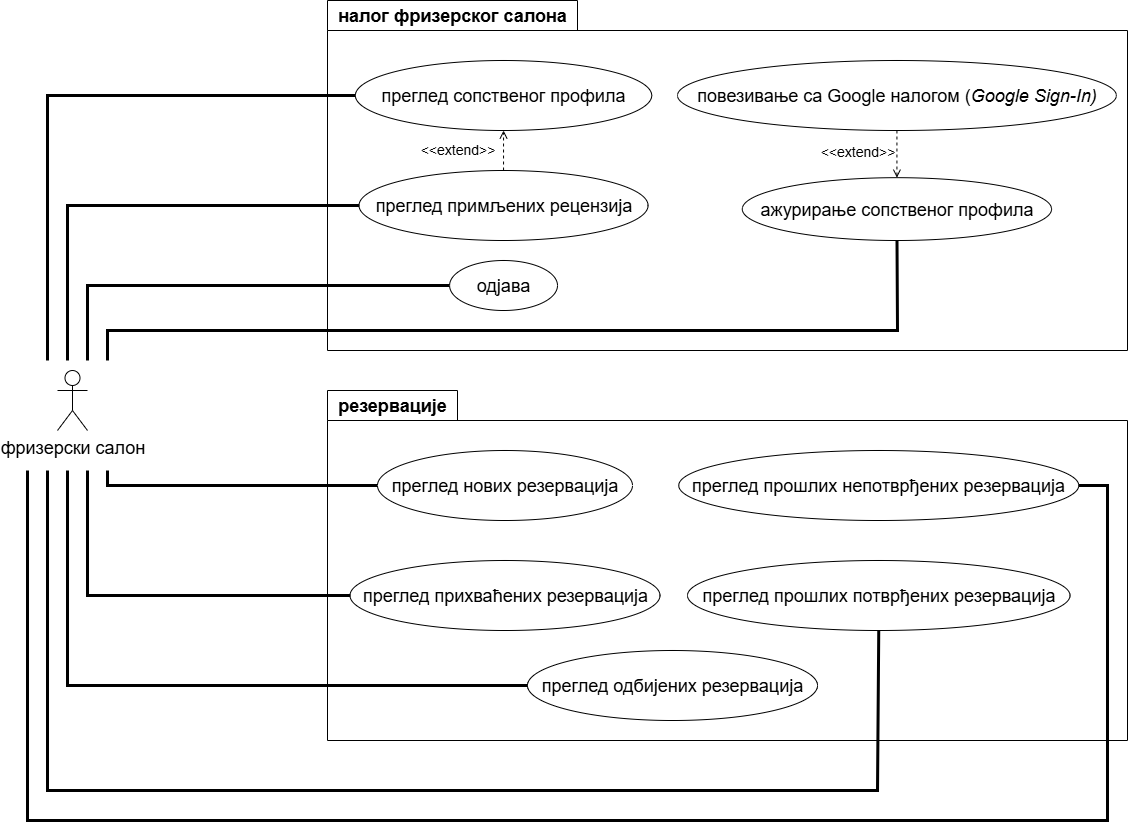

The diagram above was exported from draw.io. Its source (the exported page's mxGraphModel, read from the mxfile embedded in the PNG):
<mxGraphModel dx="1737" dy="1043" grid="1" gridSize="10" guides="1" tooltips="1" connect="1" arrows="1" fold="1" page="1" pageScale="1" pageWidth="1100" pageHeight="850" math="0" shadow="0">
  <root>
    <mxCell id="0" />
    <mxCell id="1" parent="0" />
    <mxCell id="f2zIWsrEXX40OkfWRJbA-2" value="" style="group" vertex="1" connectable="0" parent="1">
      <mxGeometry x="580" y="720" width="800" height="380" as="geometry" />
    </mxCell>
    <mxCell id="1Gf8LM67b4mjZps-O6Bs-19" value="&lt;font style=&quot;font-size: 18px;&quot;&gt;резервације&lt;/font&gt;" style="shape=folder;fontStyle=1;tabWidth=130;tabHeight=30;tabPosition=left;html=1;boundedLbl=1;labelInHeader=1;container=0;collapsible=0;whiteSpace=wrap;" parent="f2zIWsrEXX40OkfWRJbA-2" vertex="1">
      <mxGeometry width="800" height="350" as="geometry" />
    </mxCell>
    <mxCell id="1Gf8LM67b4mjZps-O6Bs-20" value="" style="html=1;strokeColor=none;resizeWidth=1;resizeHeight=1;fillColor=none;part=1;connectable=0;allowArrows=0;deletable=0;whiteSpace=wrap;" parent="f2zIWsrEXX40OkfWRJbA-2" vertex="1">
      <mxGeometry y="30" width="710" height="320" as="geometry">
        <mxPoint y="30" as="offset" />
      </mxGeometry>
    </mxCell>
    <mxCell id="1Gf8LM67b4mjZps-O6Bs-21" value="&lt;font style=&quot;font-size: 18px;&quot;&gt;преглед прихваћених резервација&lt;/font&gt;" style="ellipse;whiteSpace=wrap;html=1;" parent="f2zIWsrEXX40OkfWRJbA-2" vertex="1">
      <mxGeometry x="22.5" y="170" width="310" height="70" as="geometry" />
    </mxCell>
    <mxCell id="1Gf8LM67b4mjZps-O6Bs-22" value="&lt;font style=&quot;font-size: 18px;&quot;&gt;преглед прошлих непотврђених резервација&lt;/font&gt;" style="ellipse;whiteSpace=wrap;html=1;" parent="f2zIWsrEXX40OkfWRJbA-2" vertex="1">
      <mxGeometry x="351.25" y="60" width="400" height="70" as="geometry" />
    </mxCell>
    <mxCell id="1Gf8LM67b4mjZps-O6Bs-23" value="&lt;font style=&quot;font-size: 18px;&quot;&gt;преглед одбијених резервација&lt;/font&gt;" style="ellipse;whiteSpace=wrap;html=1;" parent="f2zIWsrEXX40OkfWRJbA-2" vertex="1">
      <mxGeometry x="200" y="260" width="290" height="70" as="geometry" />
    </mxCell>
    <mxCell id="1Gf8LM67b4mjZps-O6Bs-24" value="&lt;font style=&quot;font-size: 18px;&quot;&gt;преглед прошлих потврђених резервација&lt;/font&gt;" style="ellipse;whiteSpace=wrap;html=1;" parent="f2zIWsrEXX40OkfWRJbA-2" vertex="1">
      <mxGeometry x="360" y="170" width="382.5" height="70" as="geometry" />
    </mxCell>
    <mxCell id="1Gf8LM67b4mjZps-O6Bs-25" value="&lt;font style=&quot;font-size: 18px;&quot;&gt;преглед нових резервација&lt;/font&gt;" style="ellipse;whiteSpace=wrap;html=1;" parent="f2zIWsrEXX40OkfWRJbA-2" vertex="1">
      <mxGeometry x="50" y="60" width="255" height="70" as="geometry" />
    </mxCell>
    <mxCell id="1Gf8LM67b4mjZps-O6Bs-1" value="&lt;font style=&quot;font-size: 18px;&quot;&gt;фризерски салон&lt;/font&gt;" style="shape=umlActor;verticalLabelPosition=bottom;verticalAlign=top;html=1;outlineConnect=0;" parent="1" vertex="1">
      <mxGeometry x="310" y="700" width="30" height="60" as="geometry" />
    </mxCell>
    <mxCell id="1Gf8LM67b4mjZps-O6Bs-2" value="&lt;font style=&quot;font-size: 18px;&quot;&gt;налог фризерског салона&lt;/font&gt;" style="shape=folder;fontStyle=1;tabWidth=250;tabHeight=30;tabPosition=left;html=1;boundedLbl=1;labelInHeader=1;container=1;collapsible=0;whiteSpace=wrap;" parent="1" vertex="1">
      <mxGeometry x="580" y="330" width="800" height="350" as="geometry" />
    </mxCell>
    <mxCell id="1Gf8LM67b4mjZps-O6Bs-26" value="" style="endArrow=none;startArrow=none;endFill=0;startFill=0;endSize=8;html=1;verticalAlign=bottom;labelBackgroundColor=none;strokeWidth=3;rounded=0;entryX=0;entryY=0.5;entryDx=0;entryDy=0;" parent="1" target="1Gf8LM67b4mjZps-O6Bs-4" edge="1">
      <mxGeometry width="160" relative="1" as="geometry">
        <mxPoint x="300" y="690" as="sourcePoint" />
        <mxPoint x="540" y="430" as="targetPoint" />
        <Array as="points">
          <mxPoint x="300" y="425" />
        </Array>
      </mxGeometry>
    </mxCell>
    <mxCell id="1Gf8LM67b4mjZps-O6Bs-27" value="" style="endArrow=none;startArrow=none;endFill=0;startFill=0;endSize=8;html=1;verticalAlign=bottom;labelBackgroundColor=none;strokeWidth=3;rounded=0;entryX=0;entryY=0.5;entryDx=0;entryDy=0;" parent="1" target="1Gf8LM67b4mjZps-O6Bs-5" edge="1">
      <mxGeometry width="160" relative="1" as="geometry">
        <mxPoint x="320" y="690" as="sourcePoint" />
        <mxPoint x="520" y="530" as="targetPoint" />
        <Array as="points">
          <mxPoint x="320" y="535" />
        </Array>
      </mxGeometry>
    </mxCell>
    <mxCell id="1Gf8LM67b4mjZps-O6Bs-28" value="" style="endArrow=none;startArrow=none;endFill=0;startFill=0;endSize=8;html=1;verticalAlign=bottom;labelBackgroundColor=none;strokeWidth=3;rounded=0;entryX=0;entryY=0.5;entryDx=0;entryDy=0;" parent="1" target="1Gf8LM67b4mjZps-O6Bs-8" edge="1">
      <mxGeometry width="160" relative="1" as="geometry">
        <mxPoint x="340" y="690" as="sourcePoint" />
        <mxPoint x="470" y="630" as="targetPoint" />
        <Array as="points">
          <mxPoint x="340" y="615" />
        </Array>
      </mxGeometry>
    </mxCell>
    <mxCell id="1Gf8LM67b4mjZps-O6Bs-29" value="" style="endArrow=none;startArrow=none;endFill=0;startFill=0;endSize=8;html=1;verticalAlign=bottom;labelBackgroundColor=none;strokeWidth=3;rounded=0;entryX=0.5;entryY=1;entryDx=0;entryDy=0;" parent="1" target="1Gf8LM67b4mjZps-O6Bs-7" edge="1">
      <mxGeometry width="160" relative="1" as="geometry">
        <mxPoint x="360" y="690" as="sourcePoint" />
        <mxPoint x="450" y="670" as="targetPoint" />
        <Array as="points">
          <mxPoint x="360" y="660" />
          <mxPoint x="1150" y="660" />
        </Array>
      </mxGeometry>
    </mxCell>
    <mxCell id="1Gf8LM67b4mjZps-O6Bs-44" value="" style="endArrow=none;startArrow=none;endFill=0;startFill=0;endSize=8;html=1;verticalAlign=bottom;labelBackgroundColor=none;strokeWidth=3;rounded=0;entryX=0;entryY=0.5;entryDx=0;entryDy=0;" parent="1" target="1Gf8LM67b4mjZps-O6Bs-25" edge="1">
      <mxGeometry width="160" relative="1" as="geometry">
        <mxPoint x="360" y="800" as="sourcePoint" />
        <mxPoint x="620" y="815" as="targetPoint" />
        <Array as="points">
          <mxPoint x="360" y="815" />
        </Array>
      </mxGeometry>
    </mxCell>
    <mxCell id="1Gf8LM67b4mjZps-O6Bs-45" value="" style="endArrow=none;startArrow=none;endFill=0;startFill=0;endSize=8;html=1;verticalAlign=bottom;labelBackgroundColor=none;strokeWidth=3;rounded=0;entryX=0;entryY=0.5;entryDx=0;entryDy=0;" parent="1" target="1Gf8LM67b4mjZps-O6Bs-21" edge="1">
      <mxGeometry width="160" relative="1" as="geometry">
        <mxPoint x="340" y="800" as="sourcePoint" />
        <mxPoint x="640" y="920" as="targetPoint" />
        <Array as="points">
          <mxPoint x="340" y="925" />
        </Array>
      </mxGeometry>
    </mxCell>
    <mxCell id="1Gf8LM67b4mjZps-O6Bs-46" value="" style="endArrow=none;startArrow=none;endFill=0;startFill=0;endSize=8;html=1;verticalAlign=bottom;labelBackgroundColor=none;strokeWidth=3;rounded=0;entryX=0;entryY=0.5;entryDx=0;entryDy=0;" parent="1" target="1Gf8LM67b4mjZps-O6Bs-23" edge="1">
      <mxGeometry width="160" relative="1" as="geometry">
        <mxPoint x="320" y="800" as="sourcePoint" />
        <mxPoint x="560" y="850" as="targetPoint" />
        <Array as="points">
          <mxPoint x="320" y="1015" />
        </Array>
      </mxGeometry>
    </mxCell>
    <mxCell id="1Gf8LM67b4mjZps-O6Bs-47" value="" style="endArrow=none;startArrow=none;endFill=0;startFill=0;endSize=8;html=1;verticalAlign=bottom;labelBackgroundColor=none;strokeWidth=3;rounded=0;entryX=0.5;entryY=1;entryDx=0;entryDy=0;" parent="1" target="1Gf8LM67b4mjZps-O6Bs-24" edge="1">
      <mxGeometry width="160" relative="1" as="geometry">
        <mxPoint x="300" y="800" as="sourcePoint" />
        <mxPoint x="630" y="890" as="targetPoint" />
        <Array as="points">
          <mxPoint x="300" y="1120" />
          <mxPoint x="1130" y="1120" />
        </Array>
      </mxGeometry>
    </mxCell>
    <mxCell id="1Gf8LM67b4mjZps-O6Bs-48" value="" style="endArrow=none;startArrow=none;endFill=0;startFill=0;endSize=8;html=1;verticalAlign=bottom;labelBackgroundColor=none;strokeWidth=3;rounded=0;entryX=1;entryY=0.5;entryDx=0;entryDy=0;" parent="1" target="1Gf8LM67b4mjZps-O6Bs-22" edge="1">
      <mxGeometry width="160" relative="1" as="geometry">
        <mxPoint x="280" y="800" as="sourcePoint" />
        <mxPoint x="1380" y="990" as="targetPoint" />
        <Array as="points">
          <mxPoint x="280" y="1150" />
          <mxPoint x="1360" y="1150" />
          <mxPoint x="1360" y="815" />
        </Array>
      </mxGeometry>
    </mxCell>
    <mxCell id="1Gf8LM67b4mjZps-O6Bs-3" value="" style="html=1;strokeColor=none;resizeWidth=1;resizeHeight=1;fillColor=none;part=1;connectable=0;allowArrows=0;deletable=0;whiteSpace=wrap;" parent="1" vertex="1">
      <mxGeometry x="580" y="360" width="800" height="320" as="geometry">
        <mxPoint y="30" as="offset" />
      </mxGeometry>
    </mxCell>
    <mxCell id="1Gf8LM67b4mjZps-O6Bs-4" value="&lt;font style=&quot;font-size: 18px;&quot;&gt;преглед сопственог профила&lt;/font&gt;" style="ellipse;whiteSpace=wrap;html=1;" parent="1" vertex="1">
      <mxGeometry x="607.9" y="390" width="296.29" height="70" as="geometry" />
    </mxCell>
    <mxCell id="1Gf8LM67b4mjZps-O6Bs-5" value="&lt;font style=&quot;font-size: 18px;&quot;&gt;преглед примљених рецензија&lt;/font&gt;" style="ellipse;whiteSpace=wrap;html=1;" parent="1" vertex="1">
      <mxGeometry x="611.54" y="500" width="289.01" height="70" as="geometry" />
    </mxCell>
    <mxCell id="1Gf8LM67b4mjZps-O6Bs-6" value="&lt;font style=&quot;font-size: 18px;&quot;&gt;повезивање са Google налогом (&lt;i style=&quot;&quot;&gt;Google Sign-In)&lt;/i&gt;&lt;/font&gt;" style="ellipse;whiteSpace=wrap;html=1;" parent="1" vertex="1">
      <mxGeometry x="930" y="390" width="438.86" height="70" as="geometry" />
    </mxCell>
    <mxCell id="1Gf8LM67b4mjZps-O6Bs-7" value="&lt;font style=&quot;font-size: 18px;&quot;&gt;ажурирање сопственог профила&lt;/font&gt;" style="ellipse;whiteSpace=wrap;html=1;" parent="1" vertex="1">
      <mxGeometry x="994.79" y="507.18" width="309.28" height="62.82" as="geometry" />
    </mxCell>
    <mxCell id="1Gf8LM67b4mjZps-O6Bs-8" value="&lt;font style=&quot;font-size: 18px;&quot;&gt;одјава&lt;/font&gt;" style="ellipse;whiteSpace=wrap;html=1;" parent="1" vertex="1">
      <mxGeometry x="702.09" y="590" width="107.91" height="50" as="geometry" />
    </mxCell>
    <mxCell id="1Gf8LM67b4mjZps-O6Bs-9" value="&lt;font style=&quot;font-size: 14px;&quot;&gt;&amp;lt;&amp;lt;extend&amp;gt;&amp;gt;&lt;/font&gt;" style="html=1;verticalAlign=bottom;labelBackgroundColor=none;endArrow=open;endFill=0;dashed=1;rounded=0;exitX=0.5;exitY=1;exitDx=0;exitDy=0;entryX=0.5;entryY=0;entryDx=0;entryDy=0;" parent="1" source="1Gf8LM67b4mjZps-O6Bs-6" target="1Gf8LM67b4mjZps-O6Bs-7" edge="1">
      <mxGeometry x="0.3765" y="-39" width="160" relative="1" as="geometry">
        <mxPoint x="831.3513513513514" y="520" as="sourcePoint" />
        <mxPoint x="1032.4324324324325" y="520" as="targetPoint" />
        <mxPoint as="offset" />
      </mxGeometry>
    </mxCell>
    <mxCell id="1Gf8LM67b4mjZps-O6Bs-42" value="&lt;font style=&quot;font-size: 14px;&quot;&gt;&amp;lt;&amp;lt;extend&amp;gt;&amp;gt;&lt;/font&gt;" style="html=1;verticalAlign=bottom;labelBackgroundColor=none;endArrow=open;endFill=0;dashed=1;rounded=0;exitX=0.5;exitY=0;exitDx=0;exitDy=0;entryX=0.5;entryY=1;entryDx=0;entryDy=0;" parent="1" source="1Gf8LM67b4mjZps-O6Bs-5" target="1Gf8LM67b4mjZps-O6Bs-4" edge="1">
      <mxGeometry x="-0.5" y="46" width="160" relative="1" as="geometry">
        <mxPoint x="705.6756756756757" y="540" as="sourcePoint" />
        <mxPoint x="906.7567567567569" y="540" as="targetPoint" />
        <mxPoint as="offset" />
      </mxGeometry>
    </mxCell>
  </root>
</mxGraphModel>